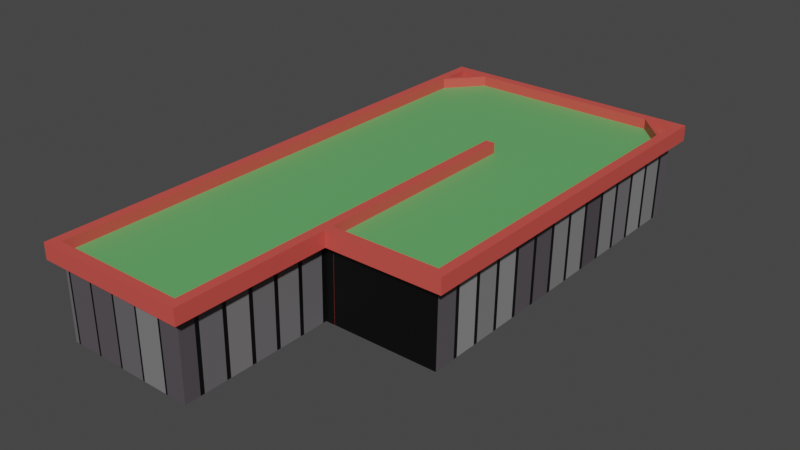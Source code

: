 # Source: Terrain_Level2.blend  (saved by Blender 2.91.10; exported with 4.5.12 LTS)
import bpy
from mathutils import Matrix  # noqa: F401  (used for matrix-valued properties, if any)

bpy.ops.wm.read_factory_settings(use_empty=True)
scene = bpy.context.scene
scene.name = 'Scene'

# ---- collections
col_collection = bpy.data.collections.new('Collection'); scene.collection.children.link(col_collection)

# ---- materials (node trees are filled in below, after node groups)
mat_material_003 = bpy.data.materials.new('Material.003')
mat_material_003.use_transparent_shadow = False
mat_material_004 = bpy.data.materials.new('Material.004')
mat_material_004.use_transparent_shadow = False
mat_material_001 = bpy.data.materials.new('Material.001')
mat_material_001.use_transparent_shadow = False

# ---- material node trees
mat_material_003.use_nodes = True; mat_material_003.node_tree.nodes.clear()
_N = mat_material_003.node_tree.nodes; _L = mat_material_003.node_tree.links
n0 = _N.new('ShaderNodeBsdfPrincipled'); n0.name = 'Principled BSDF'; n0.location = (10, 300)
n0.distribution = 'GGX'
n0.subsurface_method = 'BURLEY'
n0.inputs[0].default_value = (0.6738, 0.08475, 0.06846, 1.0)
n0.inputs[3].default_value = 1.45
n0.inputs[27].default_value = (0.0, 0.0, 0.0, 1.0)
n0.inputs[28].default_value = 1.0
n1 = _N.new('ShaderNodeOutputMaterial'); n1.name = 'Material Output'; n1.location = (300, 300)
_L.new(n0.outputs[0], n1.inputs[0])
n1.is_active_output = True
mat_material_004.use_nodes = True; mat_material_004.node_tree.nodes.clear()
_N = mat_material_004.node_tree.nodes; _L = mat_material_004.node_tree.links
n0 = _N.new('ShaderNodeBsdfPrincipled'); n0.name = 'Principled BSDF'; n0.location = (10, 300)
n0.distribution = 'GGX'
n0.subsurface_method = 'BURLEY'
n0.inputs[0].default_value = (0.1317, 0.4385, 0.1394, 1.0)
n0.inputs[3].default_value = 1.45
n0.inputs[27].default_value = (0.0, 0.0, 0.0, 1.0)
n0.inputs[28].default_value = 1.0
n1 = _N.new('ShaderNodeOutputMaterial'); n1.name = 'Material Output'; n1.location = (300, 300)
_L.new(n0.outputs[0], n1.inputs[0])
n1.is_active_output = True
mat_material_001.use_nodes = True; mat_material_001.node_tree.nodes.clear()
_N = mat_material_001.node_tree.nodes; _L = mat_material_001.node_tree.links
n0 = _N.new('ShaderNodeBsdfPrincipled'); n0.name = 'Principled BSDF'; n0.location = (10, 300)
n0.distribution = 'GGX'
n0.subsurface_method = 'BURLEY'
n0.inputs[3].default_value = 1.45
n0.inputs[27].default_value = (0.0, 0.0, 0.0, 1.0)
n0.inputs[28].default_value = 1.0
n1 = _N.new('ShaderNodeOutputMaterial'); n1.name = 'Material Output'; n1.location = (300, 300)
n2 = _N.new('ShaderNodeTexBrick'); n2.name = 'Brick Texture'; n2.location = (-190, 280)
n2.inputs[1].default_value = (0.07657, 0.06501, 0.07637, 1.0)
n2.inputs[2].default_value = (0.3108, 0.3108, 0.3108, 1.0)
_L.new(n0.outputs[0], n1.inputs[0])
_L.new(n2.outputs[0], n0.inputs[0])
n1.is_active_output = True

# ---- world
world_world = bpy.data.worlds.new('World'); scene.world = world_world
world_world.use_nodes = True; world_world.node_tree.nodes.clear()
_N = world_world.node_tree.nodes; _L = world_world.node_tree.links
n0 = _N.new('ShaderNodeOutputWorld'); n0.name = 'World Output'; n0.location = (300, 300)
n1 = _N.new('ShaderNodeBackground'); n1.name = 'Background'; n1.location = (10, 300)
n1.inputs[0].default_value = (0.05088, 0.05088, 0.05088, 1.0)
_L.new(n1.outputs[0], n0.inputs[0])
n0.is_active_output = True
world_world.color = (0.05088, 0.05088, 0.05088)
world_world.use_sun_shadow = False
world_world.sun_shadow_jitter_overblur = 0.0

# ---- meshes
me_plane_002 = bpy.data.meshes.new('Plane.002')
me_plane_002.from_pydata([(-1.0, -1.0, 0.0), (1.0, -1.0, 0.0), (-1.0, 1.0, 0.0), (1.0, 1.0, 0.0), (0.0, -1.0, 0.0), (1.0, 0.0, 0.0), (-1.0, 0.0, 0.0), (1.0, 0.5, 0.0), (-1.0, 0.5, 0.0), (-1.0, -0.5, 0.0), (1.0, -0.5, 0.0), (1.0, 0.75, 0.0), (-1.0, 0.75, 0.0), (-1.0, -0.75, 0.0), (1.0, -0.75, 0.0), (1.0, 0.875, 0.0), (-1.0, 0.875, 0.0), (-1.0, -0.875, 0.0), (1.0, -0.875, 0.0), (0.0, -0.875, 0.0), (-1.0, -0.875, 0.06812), (-1.0, -1.0, 0.06812), (1.0, -0.875, 0.06812), (1.0, -1.0, 0.06812), (0.0, -0.5, 0.06812), (0.0, 0.0, 0.06812), (0.0, 1.0, 0.06812), (-1.0, 1.0, 0.06812), (0.0, -1.0, 0.06812), (1.0, 0.5, 0.06812), (1.0, 0.0, 0.06812), (0.0, 0.875, 0.06812), (-1.0, 0.5, 0.06812), (-1.0, 0.0, 0.06812), (1.0, 1.0, 0.06812), (1.0, 0.75, 0.06812), (0.0, 0.5, 0.06812), (-1.0, 0.75, 0.06812), (-1.0, -0.5, 0.06812), (1.0, -0.5, 0.06812), (0.0, -0.75, 0.06812), (0.0, 0.75, 0.06812), (1.0, 0.875, 0.06812), (-1.0, 0.875, 0.06812), (-1.0, -0.75, 0.06812), (1.0, -0.75, 0.06812), (0.0, -0.875, 0.06812), (-0.5, -1.0, 0.0), (-0.5, -0.875, 0.0), (-0.5, 1.0, 0.06812), (-0.5, -1.0, 0.06812), (-0.5, 0.0, 0.06812), (-0.5, 0.5, 0.06812), (-0.5, -0.5, 0.06812), (-0.5, 0.75, 0.06812), (-0.5, -0.75, 0.06812), (-0.5, 0.875, 0.06812), (-0.5, -0.875, 0.06812), (-0.75, -0.875, 0.0), (-0.75, 1.0, 0.06812), (-0.75, 0.0, 0.06812), (-0.75, 0.5, 0.06812), (-0.75, -0.5, 0.06812), (-0.75, 0.75, 0.06812), (-0.75, -0.75, 0.06812), (-0.75, 0.875, 0.06812), (-0.75, -0.875, 0.06812), (-0.75, -1.0, 0.0), (-0.75, -1.0, 0.06812), (-0.875, 1.0, 0.0), (-0.875, 0.0, 0.0), (-0.875, 0.5, 0.0), (-0.875, -0.5, 0.0), (-0.875, 0.75, 0.0), (-0.875, -0.75, 0.0), (-0.875, 0.875, 0.0), (-0.875, -0.875, 0.0), (-0.875, 1.0, 0.06812), (-0.875, 0.0, 0.06812), (-0.875, 0.5, 0.06812), (-0.875, -0.5, 0.06812), (-0.875, 0.75, 0.06812), (-0.875, -0.75, 0.06812), (-0.875, 0.875, 0.06812), (-0.875, -0.875, 0.06812), (-0.875, -1.0, 0.0), (-0.875, -1.0, 0.06812), (0.5, -1.0, 0.0), (0.5, -0.875, 0.0), (0.5, -1.0, 0.06812), (0.5, 1.0, 0.06812), (0.5, 0.0, 0.06812), (0.5, 0.5, 0.06812), (0.5, -0.5, 0.06812), (0.5, 0.75, 0.06812), (0.5, -0.75, 0.06812), (0.5, 0.875, 0.06812), (0.5, -0.875, 0.06812), (0.75, 1.0, 0.06812), (0.75, -1.0, 0.0), (0.75, -0.875, 0.0), (0.75, -1.0, 0.06812), (0.75, 0.0, 0.06812), (0.75, 0.5, 0.06812), (0.75, -0.5, 0.06812), (0.75, 0.75, 0.06812), (0.75, -0.75, 0.06812), (0.75, 0.875, 0.06812), (0.75, -0.875, 0.06812), (0.875, 1.0, 0.0), (0.875, 1.0, 0.06812), (0.875, -1.0, 0.0), (0.875, 0.0, 0.0), (0.875, 0.5, 0.0), (0.875, -0.5, 0.0), (0.875, 0.75, 0.0), (0.875, -0.75, 0.0), (0.875, 0.875, 0.0), (0.875, -0.875, 0.0), (0.875, -1.0, 0.06812), (0.875, 0.0, 0.06812), (0.875, 0.5, 0.06812), (0.875, -0.5, 0.06812), (0.875, 0.75, 0.06812), (0.875, -0.75, 0.06812), (0.875, 0.875, 0.06812), (0.875, -0.875, 0.06812), (-1.0, -0.875, 0.2035), (-1.0, -1.0, 0.2035), (1.0, -0.875, 0.2035), (1.0, -1.0, 0.2035), (-0.875, 1.0, 0.2035), (-1.0, 1.0, 0.2035), (-0.5, -1.0, 0.2035), (0.0, -1.0, 0.2035), (1.0, 0.5, 0.2035), (1.0, 0.0, 0.2035), (-1.0, 0.5, 0.2035), (-1.0, 0.0, 0.2035), (0.5, -1.0, 0.2035), (0.875, 1.0, 0.2035), (1.0, 1.0, 0.2035), (-0.875, 0.0, 0.2035), (1.0, 0.75, 0.2035), (-1.0, 0.75, 0.2035), (-0.875, 0.5, 0.2035), (-1.0, -0.5, 0.2035), (1.0, -0.5, 0.2035), (-0.875, -0.5, 0.2035), (1.0, 0.875, 0.2035), (-1.0, 0.875, 0.2035), (-0.875, 0.75, 0.2035), (-1.0, -0.75, 0.2035), (1.0, -0.75, 0.2035), (-0.875, -0.75, 0.2035), (-0.875, 0.875, 0.2035), (0.0, -0.875, 0.2035), (0.5, -0.875, 0.2035), (-0.875, -0.875, 0.2035), (-0.75, -1.0, 0.2035), (-0.5, -0.875, 0.2035), (-0.75, -0.875, 0.2035), (-0.875, -1.0, 0.2035), (0.75, -1.0, 0.2035), (0.75, -0.875, 0.2035), (0.875, -1.0, 0.2035), (0.875, -0.875, 0.2035), (0.875, 0.0, 0.2035), (0.875, 0.5, 0.2035), (0.875, -0.5, 0.2035), (0.875, 0.75, 0.2035), (0.875, -0.75, 0.2035), (0.875, 0.875, 0.2035), (-0.875, 4.004, 0.0), (-1.0, 4.004, 0.0), (1.0, 4.004, 0.0), (-0.875, 4.004, 0.06812), (-1.0, 4.004, 0.06812), (0.875, 4.004, 0.06812), (1.0, 4.004, 0.06812), (1.0, 4.004, 0.2035), (0.0, 4.004, 0.06812), (-0.5, 4.004, 0.06812), (-0.75, 4.004, 0.06812), (0.5, 4.004, 0.06812), (0.75, 4.004, 0.06812), (-0.875, 4.004, 0.2035), (-1.0, 4.004, 0.2035), (0.875, 4.004, 0.2035), (-0.875, 5.998, 0.0), (-1.0, 5.998, 0.0), (0.875, 5.998, 0.0), (1.0, 5.998, 0.0), (-0.875, 5.998, 0.06812), (-1.0, 5.998, 0.06812), (0.875, 5.998, 0.06812), (1.0, 5.998, 0.06812), (0.0, 5.998, 0.0), (0.0, 5.998, 0.06812), (-0.5, 5.998, 0.0), (-0.5, 5.998, 0.06812), (-0.75, 5.998, 0.0), (-0.75, 5.998, 0.06812), (0.5, 5.998, 0.0), (0.5, 5.998, 0.06812), (0.75, 5.998, 0.0), (0.75, 5.998, 0.06812), (-0.875, 5.998, 0.2035), (-1.0, 5.998, 0.2035), (0.5, 5.872, 0.06812), (0.75, 5.872, 0.06812), (1.0, 5.872, 0.06812), (1.0, 5.872, 0.0), (-1.0, 5.872, 0.2035), (-0.875, 5.872, 0.2035), (0.75, 5.872, 0.0), (0.5, 5.872, 0.0), (-0.875, 5.872, 0.0), (-0.75, 5.872, 0.0), (-1.0, 5.872, 0.06812), (-1.0, 5.872, 0.0), (-0.75, 5.872, 0.06812), (-0.875, 5.872, 0.06812), (-0.5, 5.872, 0.0), (0.0, 5.872, 0.0), (0.875, 5.872, 0.0), (0.0, 5.872, 0.06812), (-0.5, 5.872, 0.06812), (0.875, 5.872, 0.06812), (0.75, 5.872, 0.06812), (0.75, 5.998, 0.06812), (0.875, 5.998, 0.06812), (1.0, 5.998, 0.06812), (0.0, 5.998, 0.06812), (-0.5, 5.998, 0.06812), (-0.75, 5.998, 0.06812), (-0.875, 5.998, 0.06812), (0.5, 5.998, 0.06812), (-0.75, 5.872, 0.06812), (0.0, 5.872, 0.06812), (0.875, 5.872, 0.06812), (0.5, 5.872, 0.06812), (1.0, 5.872, 0.06812), (-0.875, 5.872, 0.06812), (-0.5, 5.872, 0.06812), (0.75, 5.872, 0.203), (0.75, 5.998, 0.203), (0.875, 5.998, 0.203), (1.0, 5.998, 0.203), (0.0, 5.998, 0.203), (-0.5, 5.998, 0.203), (-0.75, 5.998, 0.203), (-0.875, 5.998, 0.203), (0.5, 5.998, 0.203), (-0.75, 5.872, 0.203), (0.0, 5.872, 0.203), (0.875, 5.872, 0.203), (0.5, 5.872, 0.203), (1.0, 5.872, 0.203), (-0.875, 5.872, 0.203), (-0.5, 5.872, 0.203), (2.395, 4.004, 0.06812), (2.395, 4.004, 0.0), (2.395, 5.872, 0.06812), (2.395, 5.872, 0.0), (2.395, 5.998, 0.0), (2.395, 5.998, 0.06812), (2.395, 5.998, 0.203), (2.395, 5.998, 0.06812), (2.395, 5.872, 0.06812), (2.395, 5.872, 0.203), (2.522, 4.004, 0.06812), (2.522, 4.004, 0.0), (2.522, 5.872, 0.06812), (2.522, 5.872, 0.0), (2.522, 5.998, 0.0), (2.522, 5.998, 0.06812), (2.522, 5.998, 0.203), (2.522, 5.998, 0.06812), (2.522, 5.872, 0.06812), (2.522, 5.872, 0.203), (2.395, 4.003, 0.06812), (2.395, 4.003, 0.203), (2.522, 4.003, 0.06812), (2.522, 4.003, 0.203), (1.0, 1.001, 0.06812), (1.0, 1.001, 0.0), (2.395, 1.001, 0.0), (2.395, 1.001, 0.06812), (2.522, 1.001, 0.06812), (2.522, 1.001, 0.0), (2.395, 1.001, 0.06812), (2.395, 1.001, 0.203), (2.522, 1.001, 0.06812), (2.522, 1.001, 0.203), (1.0, 1.124, 0.0), (1.0, 1.124, 0.06812), (2.522, 1.124, 0.06812), (2.522, 1.124, 0.0), (2.395, 1.124, 0.06812), (2.395, 1.124, 0.0), (2.395, 1.001, 0.2024), (1.0, 1.001, 0.2024), (2.395, 1.124, 0.2024), (1.0, 1.124, 0.2024), (2.395, 1.001, 0.2028), (1.0, 1.001, 0.2028), (2.395, 1.124, 0.2028), (1.0, 1.124, 0.2028), (-0.905, 5.388, 0.06854), (-0.905, 5.388, 0.2021), (-0.9552, 5.431, 0.06854), (-0.9552, 5.431, 0.2021), (-0.4754, 5.894, 0.06854), (-0.4754, 5.894, 0.2021), (-0.5257, 5.937, 0.06854), (-0.5257, 5.937, 0.2021), (2.002, 5.894, 0.2033), (2.002, 5.894, 0.04408), (2.046, 5.936, 0.2033), (2.046, 5.936, 0.04408), (2.406, 5.47, 0.2033), (2.406, 5.47, 0.04408), (2.45, 5.512, 0.2033), (2.45, 5.512, 0.04408), (0.75, 1.122, 0.06812), (-1.0, 1.122, 0.2035), (-0.875, 1.122, 0.2035), (0.875, 1.122, 0.06812), (0.875, 1.122, 0.2035), (-0.875, 1.122, 0.0), (-1.0, 1.122, 0.0), (0.875, 1.122, 0.0), (1.0, 1.122, 0.0), (1.0, 1.122, 0.06812), (0.5, 1.122, 0.06812), (-0.875, 1.122, 0.06812), (1.0, 1.122, 0.2035), (-0.75, 1.122, 0.06812), (-1.0, 1.122, 0.06812), (-0.5, 1.122, 0.06812), (0.0, 1.122, 0.06812), (-0.01577, -0.5, -1.01), (-0.01577, 0.0, -1.01), (-0.01577, 0.875, -1.01), (-0.01577, 1.0, -1.01), (0.4842, 0.0, -1.01), (-0.01577, 0.5, -1.01), (0.4842, 0.5, -1.01), (-0.01577, -0.75, -1.01), (0.4842, -0.5, -1.01), (-0.01577, 0.75, -1.01), (0.4842, 0.75, -1.01), (-0.01577, -0.875, -1.01), (0.4842, -0.75, -1.01), (0.4842, 0.875, -1.01), (0.4842, -0.875, -1.01), (-0.5158, 1.0, -1.01), (-0.5158, 0.0, -1.01), (-0.5158, 0.5, -1.01), (-0.5158, -0.5, -1.01), (-0.5158, 0.75, -1.01), (-0.5158, -0.75, -1.01), (-0.5158, 0.875, -1.01), (-0.5158, -0.875, -1.01), (-0.7658, 1.0, -1.01), (-0.7658, 0.0, -1.01), (-0.7658, 0.5, -1.01), (-0.7658, -0.5, -1.01), (-0.7658, 0.75, -1.01), (-0.7658, -0.75, -1.01), (-0.7658, 0.875, -1.01), (-0.7658, -0.875, -1.01), (-0.8908, 1.0, -1.01), (-0.8908, 0.0, -1.01), (-0.8908, 0.5, -1.01), (-0.8908, -0.5, -1.01), (-0.8908, 0.75, -1.01), (-0.8908, -0.75, -1.01), (-0.8908, 0.875, -1.01), (-0.8908, -0.875, -1.01), (-0.8908, 1.122, -1.01), (0.4842, 1.0, -1.01), (0.7342, 0.0, -1.01), (0.7342, 0.5, -1.01), (0.7342, -0.5, -1.01), (0.7342, 0.75, -1.01), (0.7342, -0.75, -1.01), (0.7342, 0.875, -1.01), (0.7342, -0.875, -1.01), (0.7342, 1.0, -1.01), (0.8592, 0.0, -1.01), (0.8592, 0.5, -1.01), (0.8592, -0.5, -1.01), (0.8592, 0.75, -1.01), (0.8592, -0.75, -1.01), (0.8592, 0.875, -1.01), (0.8592, -0.875, -1.01), (0.8592, 1.122, -1.01), (0.8592, 1.0, -1.01), (0.7342, 1.122, -1.01), (0.7342, 4.004, -1.01), (0.8592, 4.004, -1.01), (0.9842, 4.004, -1.01), (0.9842, 4.004, -0.9414), (-0.01577, 4.004, -1.01), (-0.5158, 4.004, -1.01), (-0.7658, 4.004, -1.01), (-0.8908, 4.004, -1.01), (0.4842, 4.004, -1.01), (0.7342, 5.872, -1.01), (0.4842, 1.122, -1.01), (0.9842, 1.122, -1.01), (-0.7658, 1.122, -1.01), (-0.01577, 1.122, -1.01), (-0.5158, 1.122, -1.01), (-0.7658, 5.872, -1.01), (-0.01577, 5.872, -1.01), (0.8592, 5.872, -1.01), (0.9842, 5.872, -1.01), (0.4842, 5.872, -1.01), (-0.8908, 5.872, -1.01), (-0.5158, 5.872, -1.01), (2.379, 4.004, -1.01), (2.379, 5.872, -1.01), (0.9842, 1.124, -0.9414), (2.379, 1.124, -1.01), (0.9842, 1.124, -1.01)], [], [(87, 4, 19, 88), (47, 48, 19, 4), (96, 90, 26, 31), (56, 31, 26, 49), (53, 24, 25, 51), (93, 91, 25, 24), (51, 25, 36, 52), (91, 92, 36, 25), (95, 93, 24, 40), (55, 40, 24, 53), (52, 36, 41, 54), (92, 94, 41, 36), (57, 46, 40, 55), (97, 95, 40, 46), (54, 41, 31, 56), (94, 96, 31, 41), (123, 121, 168, 170), (337, 334, 179, 180), (5, 7, 29, 30), (14, 10, 39, 45), (12, 8, 32, 37), (8, 6, 33, 32), (13, 17, 20, 44), (17, 0, 21, 20), (111, 1, 23, 119), (11, 15, 42, 35), (18, 14, 45, 22), (1, 18, 22, 23), (327, 336, 176, 186), (16, 12, 37, 43), (6, 9, 38, 33), (335, 325, 185, 184), (10, 5, 30, 39), (15, 3, 34, 42), (47, 4, 28, 50), (2, 16, 43, 27), (7, 11, 35, 29), (9, 13, 44, 38), (67, 47, 50, 68), (334, 333, 175, 179), (79, 81, 151, 145), (63, 54, 56, 65), (66, 57, 55, 64), (61, 52, 54, 63), (64, 55, 53, 62), (60, 51, 52, 61), (62, 53, 51, 60), (65, 56, 49, 59), (67, 58, 48, 47), (262, 300, 426, 423), (69, 330, 381, 373), (109, 117, 396, 399), (85, 76, 58, 67), (83, 65, 59, 77), (80, 62, 60, 78), (78, 60, 61, 79), (82, 64, 62, 80), (79, 61, 63, 81), (84, 66, 64, 82), (81, 63, 65, 83), (126, 108, 164, 166), (85, 67, 68, 86), (75, 69, 373, 379), (0, 85, 86, 21), (124, 126, 166, 171), (28, 89, 139, 134), (86, 68, 159, 162), (84, 82, 154, 158), (125, 123, 170, 172), (27, 43, 150, 132), (32, 33, 138, 137), (81, 83, 155, 151), (0, 17, 76, 85), (12, 16, 75, 73), (17, 13, 74, 76), (8, 12, 73, 71), (13, 9, 72, 74), (6, 8, 71, 70), (9, 6, 70, 72), (16, 2, 69, 75), (325, 328, 178, 185), (326, 327, 186, 187), (4, 87, 89, 28), (42, 34, 141, 149), (105, 107, 96, 94), (108, 106, 95, 97), (103, 105, 94, 92), (106, 104, 93, 95), (102, 103, 92, 91), (104, 102, 91, 93), (107, 98, 90, 96), (99, 87, 88, 100), (295, 296, 425, 427), (112, 114, 393, 391), (218, 223, 422, 416), (58, 76, 380, 372), (217, 218, 416, 421), (173, 217, 421, 408), (72, 70, 374, 376), (113, 112, 391, 392), (70, 71, 375, 374), (114, 116, 395, 393), (74, 72, 376, 378), (333, 332, 398, 412), (115, 113, 392, 394), (100, 88, 356, 389), (111, 99, 100, 118), (125, 110, 98, 107), (122, 120, 102, 104), (120, 121, 103, 102), (124, 122, 104, 106), (121, 123, 105, 103), (126, 124, 106, 108), (123, 125, 107, 105), (57, 66, 161, 160), (328, 329, 188, 178), (87, 99, 101, 89), (330, 331, 174, 173), (30, 29, 135, 136), (68, 50, 133, 159), (89, 101, 163, 139), (39, 30, 136, 147), (50, 28, 134, 133), (33, 38, 146, 138), (21, 86, 162, 128), (71, 73, 377, 375), (1, 111, 118, 18), (11, 115, 117, 15), (18, 118, 116, 14), (7, 113, 115, 11), (14, 116, 114, 10), (5, 112, 113, 7), (10, 114, 112, 5), (15, 117, 109, 3), (99, 111, 119, 101), (139, 157, 156, 134), (133, 134, 156, 160), (159, 133, 160, 161), (162, 159, 161, 158), (128, 162, 158, 127), (144, 151, 155, 150), (127, 158, 154, 152), (137, 145, 151, 144), (152, 154, 148, 146), (138, 142, 145, 137), (146, 148, 142, 138), (150, 155, 131, 132), (163, 164, 157, 139), (165, 166, 164, 163), (130, 129, 166, 165), (143, 149, 172, 170), (129, 153, 171, 166), (135, 143, 170, 168), (153, 147, 169, 171), (136, 135, 168, 167), (147, 136, 167, 169), (149, 141, 140, 172), (82, 80, 148, 154), (35, 42, 149, 143), (44, 20, 127, 152), (122, 124, 171, 169), (78, 79, 145, 142), (43, 37, 144, 150), (119, 23, 130, 165), (22, 45, 153, 129), (121, 120, 167, 168), (80, 78, 142, 148), (46, 57, 160, 156), (29, 35, 143, 135), (120, 122, 169, 167), (83, 77, 131, 155), (108, 97, 157, 164), (97, 46, 156, 157), (110, 125, 172, 140), (20, 21, 128, 127), (38, 44, 152, 146), (37, 32, 137, 144), (23, 22, 129, 130), (45, 39, 147, 153), (101, 119, 165, 163), (66, 84, 158, 161), (179, 178, 188, 180), (224, 223, 199, 197), (227, 226, 239, 244), (217, 220, 190, 189), (220, 219, 194, 190), (218, 217, 189, 201), (193, 222, 243, 236), (212, 192, 265, 264), (213, 214, 207, 208), (215, 216, 203, 205), (300, 295, 427, 426), (19, 48, 364, 353), (336, 338, 183, 176), (331, 339, 177, 174), (116, 118, 397, 395), (339, 326, 187, 177), (338, 340, 182, 183), (341, 335, 184, 181), (216, 215, 410, 420), (329, 337, 180, 188), (76, 74, 378, 380), (340, 341, 181, 182), (203, 197, 198, 204), (189, 190, 194, 193), (197, 199, 200, 198), (199, 201, 202, 200), (201, 189, 193, 202), (205, 203, 204, 206), (191, 205, 206, 195), (192, 191, 195, 196), (193, 194, 208, 207), (225, 215, 205, 191), (212, 225, 191, 192), (195, 206, 230, 231), (198, 200, 234, 233), (216, 224, 197, 203), (214, 222, 193, 207), (210, 228, 240, 229), (209, 210, 229, 241), (223, 218, 201, 199), (202, 193, 236, 235), (219, 213, 208, 194), (177, 187, 213, 219), (183, 182, 227, 221), (117, 115, 394, 396), (181, 184, 209, 226), (178, 179, 211, 228), (186, 176, 222, 214), (215, 225, 418, 410), (185, 178, 228, 210), (182, 181, 226, 227), (73, 75, 379, 377), (179, 175, 403, 404), (225, 212, 419, 418), (187, 186, 214, 213), (232, 248, 267, 268), (184, 185, 210, 209), (118, 100, 389, 397), (174, 177, 219, 220), (173, 174, 220, 217), (176, 183, 221, 222), (296, 179, 404, 425), (234, 235, 251, 250), (240, 242, 258, 256), (233, 234, 250, 249), (239, 241, 257, 255), (232, 231, 247, 248), (238, 244, 260, 254), (231, 230, 246, 247), (221, 227, 244, 238), (204, 198, 233, 237), (196, 195, 231, 232), (200, 202, 235, 234), (226, 209, 241, 239), (222, 221, 238, 243), (228, 211, 242, 240), (211, 196, 232, 242), (206, 204, 237, 230), (259, 254, 251, 252), (257, 245, 246, 253), (260, 255, 249, 250), (245, 256, 247, 246), (256, 258, 248, 247), (255, 257, 253, 249), (254, 260, 250, 251), (229, 240, 256, 245), (235, 236, 252, 251), (244, 239, 255, 260), (282, 281, 291, 292), (237, 233, 249, 253), (241, 229, 245, 257), (236, 243, 259, 252), (230, 237, 253, 246), (243, 238, 254, 259), (267, 270, 280, 277), (264, 265, 275, 274), (262, 264, 274, 272), (211, 179, 261, 263), (242, 232, 268, 269), (258, 242, 269, 270), (196, 211, 263, 266), (248, 258, 270, 267), (192, 196, 266, 265), (264, 262, 423, 424), (273, 274, 275, 276), (271, 272, 274, 273), (279, 278, 277, 280), (265, 266, 276, 275), (279, 280, 284, 283), (281, 283, 293, 291), (268, 267, 277, 278), (266, 263, 273, 276), (263, 261, 271, 273), (269, 268, 278, 279), (296, 295, 286, 285), (280, 270, 282, 284), (269, 279, 283, 281), (270, 269, 281, 282), (285, 286, 287, 288), (288, 287, 290, 289), (292, 291, 293, 294), (298, 297, 289, 290), (297, 299, 288, 289), (283, 284, 294, 293), (300, 298, 290, 287), (295, 300, 287, 286), (299, 296, 304, 303), (284, 282, 292, 294), (261, 179, 296, 299), (175, 333, 412, 403), (262, 272, 298, 300), (271, 261, 299, 297), (272, 271, 297, 298), (330, 173, 408, 381), (303, 304, 308, 307), (285, 288, 301, 302), (296, 285, 302, 304), (288, 299, 303, 301), (307, 308, 306, 305), (301, 303, 307, 305), (304, 302, 306, 308), (302, 301, 305, 306), (309, 310, 312, 311), (311, 312, 316, 315), (315, 316, 314, 313), (313, 314, 310, 309), (311, 315, 313, 309), (316, 312, 310, 314), (317, 319, 320, 318), (319, 323, 324, 320), (323, 321, 322, 324), (321, 317, 318, 322), (319, 317, 321, 323), (324, 322, 318, 320), (49, 26, 341, 340), (3, 109, 332, 333), (140, 141, 337, 329), (332, 109, 399, 398), (26, 90, 335, 341), (59, 49, 340, 338), (27, 132, 326, 339), (88, 19, 353, 356), (2, 27, 339, 331), (77, 59, 338, 336), (48, 58, 372, 364), (224, 216, 420, 417), (223, 224, 417, 422), (69, 2, 331, 330), (110, 140, 329, 328), (132, 131, 327, 326), (98, 110, 328, 325), (212, 264, 424, 419), (34, 3, 333, 334), (90, 98, 325, 335), (131, 77, 336, 327), (141, 34, 334, 337), (355, 344, 345, 382), (363, 357, 345, 344), (360, 358, 343, 342), (350, 342, 343, 346), (358, 359, 347, 343), (346, 343, 347, 348), (354, 349, 342, 350), (362, 360, 342, 349), (359, 361, 351, 347), (348, 347, 351, 352), (364, 362, 349, 353), (356, 353, 349, 354), (361, 363, 344, 351), (352, 351, 344, 355), (369, 371, 363, 361), (372, 370, 362, 364), (367, 369, 361, 359), (370, 368, 360, 362), (366, 367, 359, 358), (368, 366, 358, 360), (371, 365, 357, 363), (379, 373, 365, 371), (376, 374, 366, 368), (374, 375, 367, 366), (378, 376, 368, 370), (375, 377, 369, 367), (380, 378, 370, 372), (377, 379, 371, 369), (400, 411, 409, 401), (386, 352, 355, 388), (389, 356, 354, 387), (384, 348, 352, 386), (387, 354, 350, 385), (383, 346, 348, 384), (385, 350, 346, 383), (388, 355, 382, 390), (396, 388, 390, 399), (393, 385, 383, 391), (391, 383, 384, 392), (395, 387, 385, 393), (392, 384, 386, 394), (397, 389, 387, 395), (394, 386, 388, 396), (398, 400, 401, 402), (413, 381, 408, 407), (411, 414, 405, 409), (415, 413, 407, 406), (414, 415, 406, 405), (412, 398, 402, 403), (406, 407, 416, 422), (409, 405, 417, 420), (403, 402, 418, 419), (402, 401, 410, 418), (401, 409, 420, 410), (407, 408, 421, 416), (405, 406, 422, 417), (403, 419, 424, 423), (403, 423, 426, 427), (404, 403, 427, 425), (345, 357, 415, 414), (357, 365, 413, 415), (382, 345, 414, 411), (365, 373, 381, 413), (399, 390, 400, 398), (390, 382, 411, 400)])
me_plane_002.polygons.foreach_set('material_index', [0, 0, 1, 1, 1, 1, 1, 1, 1, 1, 1, 1, 1, 1, 1, 1, 0, 0, 0, 0, 0, 0, 0, 0, 0, 0, 0, 0, 0, 0, 0, 1, 0, 0, 0, 0, 0, 0, 0, 0, 0, 1, 1, 1, 1, 1, 1, 1, 0, 2, 2, 2, 0, 1, 1, 1, 1, 1, 1, 1, 0, 0, 2, 0, 0, 0, 0, 0, 0, 0, 0, 0, 0, 0, 0, 0, 0, 0, 0, 0, 1, 0, 0, 0, 1, 1, 1, 1, 1, 1, 1, 0, 0, 2, 2, 2, 2, 2, 2, 2, 2, 2, 2, 2, 2, 2, 0, 1, 1, 1, 1, 1, 1, 1, 0, 0, 0, 0, 0, 0, 0, 0, 0, 0, 0, 2, 0, 0, 0, 0, 0, 0, 0, 0, 0, 0, 0, 0, 0, 0, 0, 0, 0, 0, 0, 0, 0, 0, 0, 0, 0, 0, 0, 0, 0, 0, 0, 0, 0, 0, 0, 0, 0, 0, 0, 0, 0, 0, 0, 0, 0, 0, 0, 0, 0, 0, 0, 0, 0, 0, 0, 0, 0, 1, 0, 0, 0, 0, 0, 0, 0, 2, 2, 1, 0, 2, 0, 1, 1, 2, 0, 2, 1, 0, 0, 0, 0, 0, 1, 0, 0, 0, 0, 0, 1, 1, 0, 0, 1, 1, 0, 1, 0, 0, 1, 2, 1, 1, 0, 2, 1, 1, 2, 0, 2, 0, 0, 1, 2, 0, 0, 1, 1, 0, 0, 0, 0, 0, 0, 0, 1, 1, 0, 1, 1, 1, 0, 0, 1, 0, 0, 0, 0, 0, 0, 0, 0, 0, 0, 0, 0, 0, 0, 1, 0, 0, 0, 0, 1, 0, 0, 0, 0, 0, 2, 0, 0, 0, 0, 0, 0, 0, 0, 0, 0, 0, 0, 0, 0, 0, 0, 0, 0, 0, 0, 0, 0, 0, 0, 1, 0, 0, 0, 0, 2, 0, 0, 0, 0, 0, 0, 0, 0, 0, 0, 0, 0, 0, 0, 0, 0, 0, 0, 0, 0, 1, 0, 0, 2, 1, 1, 0, 2, 0, 1, 2, 2, 2, 0, 0, 0, 1, 2, 0, 1, 0, 0, 2, 2, 2, 2, 2, 2, 2, 2, 2, 2, 2, 2, 2, 2, 2, 2, 2, 2, 2, 2, 2, 2, 2, 2, 2, 2, 2, 2, 2, 2, 2, 2, 2, 2, 2, 2, 2, 2, 2, 2, 2, 2, 2, 2, 2, 2, 2, 2, 2, 2, 2, 2, 2, 2, 2, 2, 2, 2, 0, 2, 2, 2, 2, 2, 2])
_uv = me_plane_002.uv_layers.new(name='UVMap')
_uv.uv.foreach_set('vector', [0.25, 0.0, 0.5, 0.0, 0.5, 0.0625, 0.25, 0.0625, 0.25, 0.0, 0.25, 0.0625, 0.5, 0.0625, 0.5, 0.0, 0.25, 0.9375, 0.25, 1.0, 0.5, 1.0, 0.5, 0.9375, 0.25, 0.9375, 0.5, 0.9375, 0.5, 1.0, 0.25, 1.0, 0.25, 0.25, 0.5, 0.25, 0.5, 0.5, 0.25, 0.5, 0.25, 0.25, 0.25, 0.5, 0.5, 0.5, 0.5, 0.25, 0.25, 0.5, 0.5, 0.5, 0.5, 0.75, 0.25, 0.75, 0.25, 0.5, 0.25, 0.75, 0.5, 0.75, 0.5, 0.5, 0.25, 0.125, 0.25, 0.25, 0.5, 0.25, 0.5, 0.125, 0.25, 0.125, 0.5, 0.125, 0.5, 0.25, 0.25, 0.25, 0.25, 0.75, 0.5, 0.75, 0.5, 0.875, 0.25, 0.875, 0.25, 0.75, 0.25, 0.875, 0.5, 0.875, 0.5, 0.75, 0.25, 0.0625, 0.5, 0.0625, 0.5, 0.125, 0.25, 0.125, 0.25, 0.0625, 0.25, 0.125, 0.5, 0.125, 0.5, 0.0625, 0.25, 0.875, 0.5, 0.875, 0.5, 0.9375, 0.25, 0.9375, 0.25, 0.875, 0.25, 0.9375, 0.5, 0.9375, 0.5, 0.875, 0.0625, 0.875, 0.0625, 0.75, 0.0625, 0.75, 0.0625, 0.875, 0.0, 1.0, 0.0, 1.0, 0.0, 1.0, 0.0, 1.0, 0.0, 0.5, 0.0, 0.75, 0.0, 0.75, 0.0, 0.5, 0.0, 0.125, 0.0, 0.25, 0.0, 0.25, 0.0, 0.125, 0.0, 0.875, 0.0, 0.75, 0.0, 0.75, 0.0, 0.875, 0.0, 0.75, 0.0, 0.5, 0.0, 0.5, 0.0, 0.75, 0.0, 0.125, 0.0, 0.0625, 0.0, 0.0625, 0.0, 0.125, 0.0, 0.0625, 0.0, 0.0, 0.0, 0.0, 0.0, 0.0625, 0.0625, 0.0, 0.0, 0.0, 0.0, 0.0, 0.0625, 0.0, 0.0, 0.875, 0.0, 0.9375, 0.0, 0.9375, 0.0, 0.875, 0.0, 0.0625, 0.0, 0.125, 0.0, 0.125, 0.0, 0.0625, 0.0, 0.0, 0.0, 0.0625, 0.0, 0.0625, 0.0, 0.0, 0.0625, 1.0, 0.0625, 1.0, 0.0625, 1.0, 0.0625, 1.0, 0.0, 0.9375, 0.0, 0.875, 0.0, 0.875, 0.0, 0.9375, 0.0, 0.5, 0.0, 0.25, 0.0, 0.25, 0.0, 0.5, 0.25, 1.0, 0.125, 1.0, 0.125, 1.0, 0.25, 1.0, 0.0, 0.25, 0.0, 0.5, 0.0, 0.5, 0.0, 0.25, 0.0, 0.9375, 0.0, 1.0, 0.0, 1.0, 0.0, 0.9375, 0.25, 0.0, 0.5, 0.0, 0.5, 0.0, 0.25, 0.0, 0.0, 1.0, 0.0, 0.9375, 0.0, 0.9375, 0.0, 1.0, 0.0, 0.75, 0.0, 0.875, 0.0, 0.875, 0.0, 0.75, 0.0, 0.25, 0.0, 0.125, 0.0, 0.125, 0.0, 0.25, 0.125, 0.0, 0.25, 0.0, 0.25, 0.0, 0.125, 0.0, 0.0, 1.0, 0.0, 1.0, 0.0, 1.0, 0.0, 1.0, 0.0625, 0.75, 0.0625, 0.875, 0.0625, 0.875, 0.0625, 0.75, 0.125, 0.875, 0.25, 0.875, 0.25, 0.9375, 0.125, 0.9375, 0.125, 0.0625, 0.25, 0.0625, 0.25, 0.125, 0.125, 0.125, 0.125, 0.75, 0.25, 0.75, 0.25, 0.875, 0.125, 0.875, 0.125, 0.125, 0.25, 0.125, 0.25, 0.25, 0.125, 0.25, 0.125, 0.5, 0.25, 0.5, 0.25, 0.75, 0.125, 0.75, 0.125, 0.25, 0.25, 0.25, 0.25, 0.5, 0.125, 0.5, 0.125, 0.9375, 0.25, 0.9375, 0.25, 1.0, 0.125, 1.0, 0.125, 0.0, 0.125, 0.0625, 0.25, 0.0625, 0.25, 0.0, 0.0, 1.0, 0.0, 1.0, 0.0, 1.0, 0.0, 1.0, 0.0625, 1.0, 0.0625, 1.0, 0.0625, 1.0, 0.0625, 1.0, 0.0625, 1.0, 0.0625, 0.9375, 0.0625, 0.9375, 0.0625, 1.0, 0.0625, 0.0, 0.0625, 0.0625, 0.125, 0.0625, 0.125, 0.0, 0.0625, 0.9375, 0.125, 0.9375, 0.125, 1.0, 0.0625, 1.0, 0.0625, 0.25, 0.125, 0.25, 0.125, 0.5, 0.0625, 0.5, 0.0625, 0.5, 0.125, 0.5, 0.125, 0.75, 0.0625, 0.75, 0.0625, 0.125, 0.125, 0.125, 0.125, 0.25, 0.0625, 0.25, 0.0625, 0.75, 0.125, 0.75, 0.125, 0.875, 0.0625, 0.875, 0.0625, 0.0625, 0.125, 0.0625, 0.125, 0.125, 0.0625, 0.125, 0.0625, 0.875, 0.125, 0.875, 0.125, 0.9375, 0.0625, 0.9375, 0.0625, 0.0625, 0.125, 0.0625, 0.125, 0.0625, 0.0625, 0.0625, 0.0625, 0.0, 0.125, 0.0, 0.125, 0.0, 0.0625, 0.0, 0.0625, 0.9375, 0.0625, 1.0, 0.0625, 1.0, 0.0625, 0.9375, 0.0, 0.0, 0.0625, 0.0, 0.0625, 0.0, 0.0, 0.0, 0.0625, 0.125, 0.0625, 0.0625, 0.0625, 0.0625, 0.0625, 0.125, 0.5, 0.0, 0.25, 0.0, 0.25, 0.0, 0.5, 0.0, 0.0625, 0.0, 0.125, 0.0, 0.125, 0.0, 0.0625, 0.0, 0.0625, 0.0625, 0.0625, 0.125, 0.0625, 0.125, 0.0625, 0.0625, 0.0625, 0.9375, 0.0625, 0.875, 0.0625, 0.875, 0.0625, 0.9375, 0.0, 1.0, 0.0, 0.9375, 0.0, 0.9375, 0.0, 1.0, 0.0, 0.75, 0.0, 0.5, 0.0, 0.5, 0.0, 0.75, 0.0625, 0.875, 0.0625, 0.9375, 0.0625, 0.9375, 0.0625, 0.875, 0.0, 0.0, 0.0, 0.0625, 0.0625, 0.0625, 0.0625, 0.0, 0.0, 0.875, 0.0, 0.9375, 0.0625, 0.9375, 0.0625, 0.875, 0.0, 0.0625, 0.0, 0.125, 0.0625, 0.125, 0.0625, 0.0625, 0.0, 0.75, 0.0, 0.875, 0.0625, 0.875, 0.0625, 0.75, 0.0, 0.125, 0.0, 0.25, 0.0625, 0.25, 0.0625, 0.125, 0.0, 0.5, 0.0, 0.75, 0.0625, 0.75, 0.0625, 0.5, 0.0, 0.25, 0.0, 0.5, 0.0625, 0.5, 0.0625, 0.25, 0.0, 0.9375, 0.0, 1.0, 0.0625, 1.0, 0.0625, 0.9375, 0.125, 1.0, 0.0625, 1.0, 0.0625, 1.0, 0.125, 1.0, 0.0, 1.0, 0.0625, 1.0, 0.0625, 1.0, 0.0, 1.0, 0.5, 0.0, 0.25, 0.0, 0.25, 0.0, 0.5, 0.0, 0.0, 0.9375, 0.0, 1.0, 0.0, 1.0, 0.0, 0.9375, 0.125, 0.875, 0.125, 0.9375, 0.25, 0.9375, 0.25, 0.875, 0.125, 0.0625, 0.125, 0.125, 0.25, 0.125, 0.25, 0.0625, 0.125, 0.75, 0.125, 0.875, 0.25, 0.875, 0.25, 0.75, 0.125, 0.125, 0.125, 0.25, 0.25, 0.25, 0.25, 0.125, 0.125, 0.5, 0.125, 0.75, 0.25, 0.75, 0.25, 0.5, 0.125, 0.25, 0.125, 0.5, 0.25, 0.5, 0.25, 0.25, 0.125, 0.9375, 0.125, 1.0, 0.25, 1.0, 0.25, 0.9375, 0.125, 0.0, 0.25, 0.0, 0.25, 0.0625, 0.125, 0.0625, 0.0, 1.0, 0.0, 1.0, 0.0, 1.0, 0.0, 1.0, 0.0625, 0.5, 0.0625, 0.25, 0.0625, 0.25, 0.0625, 0.5, 0.125, 1.0, 0.25, 1.0, 0.25, 1.0, 0.125, 1.0, 0.125, 0.0625, 0.0625, 0.0625, 0.0625, 0.0625, 0.125, 0.0625, 0.0625, 1.0, 0.125, 1.0, 0.125, 1.0, 0.0625, 1.0, 0.0625, 1.0, 0.0625, 1.0, 0.0625, 1.0, 0.0625, 1.0, 0.0625, 0.25, 0.0625, 0.5, 0.0625, 0.5, 0.0625, 0.25, 0.0625, 0.75, 0.0625, 0.5, 0.0625, 0.5, 0.0625, 0.75, 0.0625, 0.5, 0.0625, 0.75, 0.0625, 0.75, 0.0625, 0.5, 0.0625, 0.25, 0.0625, 0.125, 0.0625, 0.125, 0.0625, 0.25, 0.0625, 0.125, 0.0625, 0.25, 0.0625, 0.25, 0.0625, 0.125, 0.0, 1.0, 0.0625, 1.0, 0.0625, 1.0, 0.0, 1.0, 0.0625, 0.875, 0.0625, 0.75, 0.0625, 0.75, 0.0625, 0.875, 0.125, 0.0625, 0.25, 0.0625, 0.25, 0.0625, 0.125, 0.0625, 0.0625, 0.0, 0.125, 0.0, 0.125, 0.0625, 0.0625, 0.0625, 0.0625, 0.9375, 0.0625, 1.0, 0.125, 1.0, 0.125, 0.9375, 0.0625, 0.25, 0.0625, 0.5, 0.125, 0.5, 0.125, 0.25, 0.0625, 0.5, 0.0625, 0.75, 0.125, 0.75, 0.125, 0.5, 0.0625, 0.125, 0.0625, 0.25, 0.125, 0.25, 0.125, 0.125, 0.0625, 0.75, 0.0625, 0.875, 0.125, 0.875, 0.125, 0.75, 0.0625, 0.0625, 0.0625, 0.125, 0.125, 0.125, 0.125, 0.0625, 0.0625, 0.875, 0.0625, 0.9375, 0.125, 0.9375, 0.125, 0.875, 0.25, 0.0625, 0.125, 0.0625, 0.125, 0.0625, 0.25, 0.0625, 0.0625, 1.0, 0.0625, 1.0, 0.0625, 1.0, 0.0625, 1.0, 0.25, 0.0, 0.125, 0.0, 0.125, 0.0, 0.25, 0.0, 0.0625, 1.0, 0.0, 1.0, 0.0, 1.0, 0.0625, 1.0, 0.0, 0.5, 0.0, 0.75, 0.0, 0.75, 0.0, 0.5, 0.125, 0.0, 0.25, 0.0, 0.25, 0.0, 0.125, 0.0, 0.25, 0.0, 0.125, 0.0, 0.125, 0.0, 0.25, 0.0, 0.0, 0.25, 0.0, 0.5, 0.0, 0.5, 0.0, 0.25, 0.25, 0.0, 0.5, 0.0, 0.5, 0.0, 0.25, 0.0, 0.0, 0.5, 0.0, 0.25, 0.0, 0.25, 0.0, 0.5, 0.0, 0.0, 0.0625, 0.0, 0.0625, 0.0, 0.0, 0.0, 0.0625, 0.75, 0.0625, 0.875, 0.0625, 0.875, 0.0625, 0.75, 0.0, 0.0, 0.0625, 0.0, 0.0625, 0.0625, 0.0, 0.0625, 0.0, 0.875, 0.0625, 0.875, 0.0625, 0.9375, 0.0, 0.9375, 0.0, 0.0625, 0.0625, 0.0625, 0.0625, 0.125, 0.0, 0.125, 0.0, 0.75, 0.0625, 0.75, 0.0625, 0.875, 0.0, 0.875, 0.0, 0.125, 0.0625, 0.125, 0.0625, 0.25, 0.0, 0.25, 0.0, 0.5, 0.0625, 0.5, 0.0625, 0.75, 0.0, 0.75, 0.0, 0.25, 0.0625, 0.25, 0.0625, 0.5, 0.0, 0.5, 0.0, 0.9375, 0.0625, 0.9375, 0.0625, 1.0, 0.0, 1.0, 0.125, 0.0, 0.0625, 0.0, 0.0625, 0.0, 0.125, 0.0, 0.25, 0.0, 0.25, 0.0625, 0.5, 0.0625, 0.5, 0.0, 0.25, 0.0, 0.5, 0.0, 0.5, 0.0625, 0.25, 0.0625, 0.125, 0.0, 0.25, 0.0, 0.25, 0.0625, 0.125, 0.0625, 0.0625, 0.0, 0.125, 0.0, 0.125, 0.0625, 0.0625, 0.0625, 0.0, 0.0, 0.0625, 0.0, 0.0625, 0.0625, 0.0, 0.0625, 0.0, 0.875, 0.0625, 0.875, 0.0625, 0.9375, 0.0, 0.9375, 0.0, 0.0625, 0.0625, 0.0625, 0.0625, 0.125, 0.0, 0.125, 0.0, 0.75, 0.0625, 0.75, 0.0625, 0.875, 0.0, 0.875, 0.0, 0.125, 0.0625, 0.125, 0.0625, 0.25, 0.0, 0.25, 0.0, 0.5, 0.0625, 0.5, 0.0625, 0.75, 0.0, 0.75, 0.0, 0.25, 0.0625, 0.25, 0.0625, 0.5, 0.0, 0.5, 0.0, 0.9375, 0.0625, 0.9375, 0.0625, 1.0, 0.0, 1.0, 0.125, 0.0, 0.125, 0.0625, 0.25, 0.0625, 0.25, 0.0, 0.0625, 0.0, 0.0625, 0.0625, 0.125, 0.0625, 0.125, 0.0, 0.0, 0.0, 0.0, 0.0625, 0.0625, 0.0625, 0.0625, 0.0, 0.0, 0.875, 0.0, 0.9375, 0.0625, 0.9375, 0.0625, 0.875, 0.0, 0.0625, 0.0, 0.125, 0.0625, 0.125, 0.0625, 0.0625, 0.0, 0.75, 0.0, 0.875, 0.0625, 0.875, 0.0625, 0.75, 0.0, 0.125, 0.0, 0.25, 0.0625, 0.25, 0.0625, 0.125, 0.0, 0.5, 0.0, 0.75, 0.0625, 0.75, 0.0625, 0.5, 0.0, 0.25, 0.0, 0.5, 0.0625, 0.5, 0.0625, 0.25, 0.0, 0.9375, 0.0, 1.0, 0.0625, 1.0, 0.0625, 0.9375, 0.0625, 0.125, 0.0625, 0.25, 0.0625, 0.25, 0.0625, 0.125, 0.0, 0.875, 0.0, 0.9375, 0.0, 0.9375, 0.0, 0.875, 0.0, 0.125, 0.0, 0.0625, 0.0, 0.0625, 0.0, 0.125, 0.0625, 0.25, 0.0625, 0.125, 0.0625, 0.125, 0.0625, 0.25, 0.0625, 0.5, 0.0625, 0.75, 0.0625, 0.75, 0.0625, 0.5, 0.0, 0.9375, 0.0, 0.875, 0.0, 0.875, 0.0, 0.9375, 0.0625, 0.0, 0.0, 0.0, 0.0, 0.0, 0.0625, 0.0, 0.0, 0.0625, 0.0, 0.125, 0.0, 0.125, 0.0, 0.0625, 0.0625, 0.75, 0.0625, 0.5, 0.0625, 0.5, 0.0625, 0.75, 0.0625, 0.25, 0.0625, 0.5, 0.0625, 0.5, 0.0625, 0.25, 0.5, 0.0625, 0.25, 0.0625, 0.25, 0.0625, 0.5, 0.0625, 0.0, 0.75, 0.0, 0.875, 0.0, 0.875, 0.0, 0.75, 0.0625, 0.5, 0.0625, 0.25, 0.0625, 0.25, 0.0625, 0.5, 0.0625, 0.9375, 0.0625, 1.0, 0.0625, 1.0, 0.0625, 0.9375, 0.125, 0.0625, 0.25, 0.0625, 0.25, 0.0625, 0.125, 0.0625, 0.25, 0.0625, 0.5, 0.0625, 0.5, 0.0625, 0.25, 0.0625, 0.0625, 1.0, 0.0625, 0.9375, 0.0625, 0.9375, 0.0625, 1.0, 0.0, 0.0625, 0.0, 0.0, 0.0, 0.0, 0.0, 0.0625, 0.0, 0.25, 0.0, 0.125, 0.0, 0.125, 0.0, 0.25, 0.0, 0.875, 0.0, 0.75, 0.0, 0.75, 0.0, 0.875, 0.0, 0.0, 0.0, 0.0625, 0.0, 0.0625, 0.0, 0.0, 0.0, 0.125, 0.0, 0.25, 0.0, 0.25, 0.0, 0.125, 0.125, 0.0, 0.0625, 0.0, 0.0625, 0.0, 0.125, 0.0, 0.125, 0.0625, 0.0625, 0.0625, 0.0625, 0.0625, 0.125, 0.0625, 0.0, 1.0, 0.0625, 1.0, 0.0625, 1.0, 0.0, 1.0, 0.5, 1.0, 0.25, 1.0, 0.25, 1.0, 0.5, 1.0, 0.25, 1.0, 0.5, 1.0, 0.5, 1.0, 0.25, 1.0, 0.0625, 1.0, 0.0, 1.0, 0.0, 1.0, 0.0625, 1.0, 0.0, 1.0, 0.0, 1.0, 0.0, 1.0, 0.0, 1.0, 0.125, 1.0, 0.0625, 1.0, 0.0625, 1.0, 0.125, 1.0, 0.0625, 1.0, 0.0625, 1.0, 0.0625, 1.0, 0.0625, 1.0, 0.0, 1.0, 0.0, 1.0, 0.0, 1.0, 0.0, 1.0, 0.0, 1.0, 0.0625, 1.0, 0.0625, 1.0, 0.0, 1.0, 0.125, 1.0, 0.25, 1.0, 0.25, 1.0, 0.125, 1.0, 0.0, 1.0, 0.0, 1.0, 0.0, 1.0, 0.0, 1.0, 0.5, 0.0625, 0.25, 0.0625, 0.25, 0.0625, 0.5, 0.0625, 0.0625, 1.0, 0.125, 1.0, 0.125, 1.0, 0.0625, 1.0, 0.0, 1.0, 0.0, 1.0, 0.0, 1.0, 0.0, 1.0, 0.0625, 0.125, 0.0625, 0.0625, 0.0625, 0.0625, 0.0625, 0.125, 0.0, 1.0, 0.0, 1.0, 0.0, 1.0, 0.0, 1.0, 0.125, 1.0, 0.25, 1.0, 0.25, 1.0, 0.125, 1.0, 0.5, 1.0, 0.25, 1.0, 0.25, 1.0, 0.5, 1.0, 0.25, 1.0, 0.125, 1.0, 0.125, 1.0, 0.25, 1.0, 0.0625, 1.0, 0.0, 1.0, 0.0, 1.0, 0.0625, 1.0, 0.0625, 0.0625, 0.0625, 0.125, 0.0625, 0.125, 0.0625, 0.0625, 0.25, 1.0, 0.5, 1.0, 0.5, 1.0, 0.25, 1.0, 0.25, 1.0, 0.5, 1.0, 0.5, 1.0, 0.25, 1.0, 0.0625, 1.0, 0.0, 1.0, 0.0, 1.0, 0.0625, 1.0, 0.5, 1.0, 0.25, 1.0, 0.25, 1.0, 0.5, 1.0, 0.25, 1.0, 0.125, 1.0, 0.125, 1.0, 0.25, 1.0, 0.125, 1.0, 0.0625, 1.0, 0.0625, 1.0, 0.125, 1.0, 0.125, 1.0, 0.25, 1.0, 0.25, 1.0, 0.125, 1.0, 0.0625, 1.0, 0.125, 1.0, 0.125, 1.0, 0.0625, 1.0, 0.0, 1.0, 0.0625, 1.0, 0.0625, 1.0, 0.0, 1.0, 0.0625, 1.0, 0.0, 1.0, 0.0, 1.0, 0.0625, 1.0, 0.0625, 1.0, 0.125, 1.0, 0.125, 1.0, 0.0625, 1.0, 0.0, 1.0, 0.0625, 1.0, 0.0625, 1.0, 0.0, 1.0, 0.0625, 1.0, 0.125, 1.0, 0.125, 1.0, 0.0625, 1.0, 0.5, 1.0, 0.25, 1.0, 0.25, 1.0, 0.5, 1.0, 0.25, 1.0, 0.5, 1.0, 0.5, 1.0, 0.25, 1.0, 0.0625, 1.0, 0.0625, 1.0, 0.0625, 1.0, 0.0625, 1.0, 0.125, 1.0, 0.0625, 1.0, 0.0625, 1.0, 0.125, 1.0, 0.25, 1.0, 0.125, 1.0, 0.125, 1.0, 0.25, 1.0, 0.25, 1.0, 0.125, 1.0, 0.125, 1.0, 0.25, 1.0, 0.125, 1.0, 0.0625, 1.0, 0.0625, 1.0, 0.125, 1.0, 0.0, 1.0, 0.0, 1.0, 0.0, 1.0, 0.0, 1.0, 0.0, 1.0, 0.0, 1.0, 0.0, 1.0, 0.0, 1.0, 0.125, 1.0, 0.25, 1.0, 0.25, 1.0, 0.125, 1.0, 0.0625, 0.9375, 0.0625, 0.875, 0.0625, 0.875, 0.0625, 0.9375, 0.5, 1.0, 0.25, 1.0, 0.25, 1.0, 0.5, 1.0, 0.0625, 1.0, 0.0, 1.0, 0.0, 1.0, 0.0625, 1.0, 0.0625, 1.0, 0.0625, 1.0, 0.0625, 1.0, 0.0625, 1.0, 0.125, 1.0, 0.0625, 1.0, 0.0625, 1.0, 0.125, 1.0, 0.125, 1.0, 0.0625, 1.0, 0.0625, 1.0, 0.125, 1.0, 0.25, 1.0, 0.5, 1.0, 0.5, 1.0, 0.25, 1.0, 0.0625, 0.875, 0.0625, 0.9375, 0.0625, 0.9375, 0.0625, 0.875, 0.0, 1.0, 0.0, 1.0, 0.0, 1.0, 0.0, 1.0, 0.0625, 1.0, 0.0, 1.0, 0.0, 1.0, 0.0625, 1.0, 0.0, 1.0, 0.0625, 1.0, 0.0625, 1.0, 0.0, 1.0, 0.0, 1.0, 0.0, 1.0, 0.0, 1.0, 0.0, 1.0, 0.25, 1.0, 0.125, 1.0, 0.125, 1.0, 0.25, 1.0, 0.0625, 0.0625, 0.125, 0.0625, 0.125, 0.0625, 0.0625, 0.0625, 0.0, 1.0, 0.0, 1.0, 0.0, 1.0, 0.0, 1.0, 0.0625, 1.0, 0.0, 1.0, 0.0, 1.0, 0.0625, 1.0, 0.0625, 1.0, 0.125, 1.0, 0.125, 1.0, 0.0625, 1.0, 0.0, 1.0, 0.0, 1.0, 0.0, 1.0, 0.0, 1.0, 0.25, 1.0, 0.125, 1.0, 0.125, 1.0, 0.25, 1.0, 0.0625, 1.0, 0.0, 1.0, 0.0, 1.0, 0.0625, 1.0, 0.5, 1.0, 0.25, 1.0, 0.25, 1.0, 0.5, 1.0, 0.5, 1.0, 0.25, 1.0, 0.25, 1.0, 0.5, 1.0, 0.0, 1.0, 0.0625, 1.0, 0.0625, 1.0, 0.0, 1.0, 0.125, 1.0, 0.25, 1.0, 0.25, 1.0, 0.125, 1.0, 0.0625, 1.0, 0.125, 1.0, 0.125, 1.0, 0.0625, 1.0, 0.125, 1.0, 0.25, 1.0, 0.25, 1.0, 0.125, 1.0, 0.25, 1.0, 0.5, 1.0, 0.5, 1.0, 0.25, 1.0, 0.0, 1.0, 0.0625, 1.0, 0.0625, 1.0, 0.0, 1.0, 0.25, 1.0, 0.125, 1.0, 0.125, 1.0, 0.25, 1.0, 0.5, 1.0, 0.25, 1.0, 0.25, 1.0, 0.5, 1.0, 0.0625, 1.0, 0.125, 1.0, 0.125, 1.0, 0.0625, 1.0, 0.0625, 1.0, 0.0, 1.0, 0.0, 1.0, 0.0625, 1.0, 0.0, 1.0, 0.0, 1.0, 0.0, 1.0, 0.0, 1.0, 0.125, 1.0, 0.25, 1.0, 0.25, 1.0, 0.125, 1.0, 0.0625, 1.0, 0.125, 1.0, 0.125, 1.0, 0.0625, 1.0, 0.25, 1.0, 0.125, 1.0, 0.125, 1.0, 0.25, 1.0, 0.25, 1.0, 0.5, 1.0, 0.5, 1.0, 0.25, 1.0, 0.125, 1.0, 0.0625, 1.0, 0.0625, 1.0, 0.125, 1.0, 0.0625, 1.0, 0.0, 1.0, 0.0, 1.0, 0.0625, 1.0, 0.5, 1.0, 0.25, 1.0, 0.25, 1.0, 0.5, 1.0, 0.125, 1.0, 0.25, 1.0, 0.25, 1.0, 0.125, 1.0, 0.125, 1.0, 0.0625, 1.0, 0.0625, 1.0, 0.125, 1.0, 0.125, 1.0, 0.0625, 1.0, 0.0625, 1.0, 0.125, 1.0, 0.25, 1.0, 0.5, 1.0, 0.5, 1.0, 0.25, 1.0, 0.0, 1.0, 0.0, 1.0, 0.0, 1.0, 0.0, 1.0, 0.25, 1.0, 0.5, 1.0, 0.5, 1.0, 0.25, 1.0, 0.25, 1.0, 0.125, 1.0, 0.125, 1.0, 0.25, 1.0, 0.0625, 1.0, 0.0625, 1.0, 0.0625, 1.0, 0.0625, 1.0, 0.125, 1.0, 0.25, 1.0, 0.25, 1.0, 0.125, 1.0, 0.0625, 1.0, 0.125, 1.0, 0.125, 1.0, 0.0625, 1.0, 0.0, 1.0, 0.0, 1.0, 0.0, 1.0, 0.0, 1.0, 0.0, 1.0, 0.0, 1.0, 0.0, 1.0, 0.0, 1.0, 0.0, 1.0, 0.0, 1.0, 0.0, 1.0, 0.0, 1.0, 0.0, 1.0, 0.0, 1.0, 0.0, 1.0, 0.0, 1.0, 0.0, 1.0, 0.0, 1.0, 0.0, 1.0, 0.0, 1.0, 0.0, 1.0, 0.0, 1.0, 0.0, 1.0, 0.0, 1.0, 0.0, 1.0, 0.0, 1.0, 0.0, 1.0, 0.0, 1.0, 0.0, 1.0, 0.0, 1.0, 0.0, 1.0, 0.0, 1.0, 0.0, 1.0, 0.0, 1.0, 0.0, 1.0, 0.0, 1.0, 0.0, 1.0, 0.0, 1.0, 0.0, 1.0, 0.0, 1.0, 0.0, 1.0, 0.0, 1.0, 0.0, 1.0, 0.0, 1.0, 0.0, 1.0, 0.0, 1.0, 0.0, 1.0, 0.0, 1.0, 0.0, 1.0, 0.0, 1.0, 0.0, 1.0, 0.0, 1.0, 0.0, 1.0, 0.0, 1.0, 0.0, 1.0, 0.0, 1.0, 0.0, 1.0, 0.0, 1.0, 0.0, 1.0, 0.0, 1.0, 0.0, 1.0, 0.0, 1.0, 0.0, 1.0, 0.0, 1.0, 0.0, 1.0, 0.0, 1.0, 0.0, 1.0, 0.0, 1.0, 0.0, 1.0, 0.0, 1.0, 0.0, 1.0, 0.0, 1.0, 0.0, 1.0, 0.0, 1.0, 0.0, 1.0, 0.0, 1.0, 0.0, 1.0, 0.0, 1.0, 0.0, 1.0, 0.0, 1.0, 0.0, 1.0, 0.0, 1.0, 0.0, 1.0, 0.0, 1.0, 0.0, 1.0, 0.0, 1.0, 0.0, 1.0, 0.0, 1.0, 0.0, 1.0, 0.0, 1.0, 0.0, 1.0, 0.0, 1.0, 0.0, 1.0, 0.0, 1.0, 0.0, 1.0, 0.0, 1.0, 0.0, 1.0, 0.0, 1.0, 0.0, 1.0, 0.0, 1.0, 0.0, 1.0, 0.0, 1.0, 0.0, 1.0, 0.0, 1.0, 0.0, 1.0, 0.0, 1.0, 0.0, 1.0, 0.0, 1.0, 0.0, 1.0, 0.0, 1.0, 0.0, 1.0, 0.0, 1.0, 0.0, 1.0, 0.0, 1.0, 0.0, 1.0, 0.0, 1.0, 0.0, 1.0, 0.0, 1.0, 0.0, 1.0, 0.0, 1.0, 0.0, 1.0, 0.0, 1.0, 0.0, 1.0, 0.0, 1.0, 0.0, 1.0, 0.0, 1.0, 0.0, 1.0, 0.0, 1.0, 0.0, 1.0, 0.0, 1.0, 0.0, 1.0, 0.0, 1.0, 0.0, 1.0, 0.0, 1.0, 0.0, 1.0, 0.0, 1.0, 0.0, 1.0, 0.0, 1.0, 0.0, 1.0, 0.0, 1.0, 0.0, 1.0, 0.0, 1.0, 0.0, 1.0, 0.0, 1.0, 0.0, 1.0, 0.0, 1.0, 0.0, 1.0, 0.0, 1.0, 0.0, 1.0, 0.0, 1.0, 0.0, 1.0, 0.0, 1.0, 0.0, 1.0, 0.0, 1.0, 0.0, 1.0, 0.0, 1.0, 0.0625, 1.0, 0.0625, 1.0, 0.0625, 1.0, 0.0625, 1.0, 0.0, 1.0, 0.0, 1.0, 0.0, 1.0, 0.0, 1.0, 0.0, 1.0, 0.0, 1.0, 0.0, 1.0, 0.0, 1.0, 0.0, 1.0, 0.0, 1.0, 0.0, 1.0, 0.0, 1.0, 0.0, 1.0, 0.0, 1.0, 0.0, 1.0, 0.0, 1.0, 0.0, 1.0, 0.0, 1.0, 0.0, 1.0, 0.0, 1.0, 0.0, 1.0, 0.0, 1.0, 0.0, 1.0, 0.0, 1.0, 0.0, 1.0, 0.0, 1.0, 0.0, 1.0, 0.0, 1.0, 0.0, 1.0, 0.0, 1.0, 0.0, 1.0, 0.0, 1.0, 0.375, 0.0, 0.625, 0.0, 0.625, 0.25, 0.375, 0.25, 0.375, 0.25, 0.625, 0.25, 0.625, 0.5, 0.375, 0.5, 0.375, 0.5, 0.625, 0.5, 0.625, 0.75, 0.375, 0.75, 0.375, 0.75, 0.625, 0.75, 0.625, 1.0, 0.375, 1.0, 0.125, 0.5, 0.375, 0.5, 0.375, 0.75, 0.125, 0.75, 0.625, 0.5, 0.875, 0.5, 0.875, 0.75, 0.625, 0.75, 0.375, 0.0, 0.375, 0.25, 0.625, 0.25, 0.625, 0.0, 0.375, 0.25, 0.375, 0.5, 0.625, 0.5, 0.625, 0.25, 0.375, 0.5, 0.375, 0.75, 0.625, 0.75, 0.625, 0.5, 0.375, 0.75, 0.375, 1.0, 0.625, 1.0, 0.625, 0.75, 0.125, 0.5, 0.125, 0.75, 0.375, 0.75, 0.375, 0.5, 0.625, 0.5, 0.625, 0.75, 0.875, 0.75, 0.875, 0.5, 0.25, 1.0, 0.5, 1.0, 0.5, 1.0, 0.25, 1.0, 0.0, 1.0, 0.0625, 1.0, 0.0625, 1.0, 0.0, 1.0, 0.0625, 1.0, 0.0, 1.0, 0.0, 1.0, 0.0625, 1.0, 0.0625, 1.0, 0.0625, 1.0, 0.0625, 1.0, 0.0625, 1.0, 0.5, 1.0, 0.25, 1.0, 0.25, 1.0, 0.5, 1.0, 0.125, 1.0, 0.25, 1.0, 0.25, 1.0, 0.125, 1.0, 0.0, 1.0, 0.0, 1.0, 0.0, 1.0, 0.0, 1.0, 0.25, 0.0625, 0.5, 0.0625, 0.5, 0.0625, 0.25, 0.0625, 0.0, 1.0, 0.0, 1.0, 0.0, 1.0, 0.0, 1.0, 0.0625, 1.0, 0.125, 1.0, 0.125, 1.0, 0.0625, 1.0, 0.25, 0.0625, 0.125, 0.0625, 0.125, 0.0625, 0.25, 0.0625, 0.5, 1.0, 0.25, 1.0, 0.25, 1.0, 0.5, 1.0, 0.25, 1.0, 0.5, 1.0, 0.5, 1.0, 0.25, 1.0, 0.0625, 1.0, 0.0, 1.0, 0.0, 1.0, 0.0625, 1.0, 0.0625, 1.0, 0.0625, 1.0, 0.0625, 1.0, 0.0625, 1.0, 0.0, 1.0, 0.0625, 1.0, 0.0625, 1.0, 0.0, 1.0, 0.125, 1.0, 0.0625, 1.0, 0.0625, 1.0, 0.125, 1.0, 0.0, 1.0, 0.0, 1.0, 0.0, 1.0, 0.0, 1.0, 0.0, 1.0, 0.0, 1.0, 0.0, 1.0, 0.0, 1.0, 0.25, 1.0, 0.125, 1.0, 0.125, 1.0, 0.25, 1.0, 0.0625, 1.0, 0.0625, 1.0, 0.0625, 1.0, 0.0625, 1.0, 0.0, 1.0, 0.0, 1.0, 0.0, 1.0, 0.0, 1.0, 0.25, 0.9375, 0.5, 0.9375, 0.5, 1.0, 0.25, 1.0, 0.25, 0.9375, 0.25, 1.0, 0.5, 1.0, 0.5, 0.9375, 0.25, 0.25, 0.25, 0.5, 0.5, 0.5, 0.5, 0.25, 0.25, 0.25, 0.5, 0.25, 0.5, 0.5, 0.25, 0.5, 0.25, 0.5, 0.25, 0.75, 0.5, 0.75, 0.5, 0.5, 0.25, 0.5, 0.5, 0.5, 0.5, 0.75, 0.25, 0.75, 0.25, 0.125, 0.5, 0.125, 0.5, 0.25, 0.25, 0.25, 0.25, 0.125, 0.25, 0.25, 0.5, 0.25, 0.5, 0.125, 0.25, 0.75, 0.25, 0.875, 0.5, 0.875, 0.5, 0.75, 0.25, 0.75, 0.5, 0.75, 0.5, 0.875, 0.25, 0.875, 0.25, 0.0625, 0.25, 0.125, 0.5, 0.125, 0.5, 0.0625, 0.25, 0.0625, 0.5, 0.0625, 0.5, 0.125, 0.25, 0.125, 0.25, 0.875, 0.25, 0.9375, 0.5, 0.9375, 0.5, 0.875, 0.25, 0.875, 0.5, 0.875, 0.5, 0.9375, 0.25, 0.9375, 0.125, 0.875, 0.125, 0.9375, 0.25, 0.9375, 0.25, 0.875, 0.125, 0.0625, 0.125, 0.125, 0.25, 0.125, 0.25, 0.0625, 0.125, 0.75, 0.125, 0.875, 0.25, 0.875, 0.25, 0.75, 0.125, 0.125, 0.125, 0.25, 0.25, 0.25, 0.25, 0.125, 0.125, 0.5, 0.125, 0.75, 0.25, 0.75, 0.25, 0.5, 0.125, 0.25, 0.125, 0.5, 0.25, 0.5, 0.25, 0.25, 0.125, 0.9375, 0.125, 1.0, 0.25, 1.0, 0.25, 0.9375, 0.0625, 0.9375, 0.0625, 1.0, 0.125, 1.0, 0.125, 0.9375, 0.0625, 0.25, 0.0625, 0.5, 0.125, 0.5, 0.125, 0.25, 0.0625, 0.5, 0.0625, 0.75, 0.125, 0.75, 0.125, 0.5, 0.0625, 0.125, 0.0625, 0.25, 0.125, 0.25, 0.125, 0.125, 0.0625, 0.75, 0.0625, 0.875, 0.125, 0.875, 0.125, 0.75, 0.0625, 0.0625, 0.0625, 0.125, 0.125, 0.125, 0.125, 0.0625, 0.0625, 0.875, 0.0625, 0.9375, 0.125, 0.9375, 0.125, 0.875, 0.125, 1.0, 0.25, 1.0, 0.25, 1.0, 0.125, 1.0, 0.125, 0.875, 0.25, 0.875, 0.25, 0.9375, 0.125, 0.9375, 0.125, 0.0625, 0.25, 0.0625, 0.25, 0.125, 0.125, 0.125, 0.125, 0.75, 0.25, 0.75, 0.25, 0.875, 0.125, 0.875, 0.125, 0.125, 0.25, 0.125, 0.25, 0.25, 0.125, 0.25, 0.125, 0.5, 0.25, 0.5, 0.25, 0.75, 0.125, 0.75, 0.125, 0.25, 0.25, 0.25, 0.25, 0.5, 0.125, 0.5, 0.125, 0.9375, 0.25, 0.9375, 0.25, 1.0, 0.125, 1.0, 0.0625, 0.9375, 0.125, 0.9375, 0.125, 1.0, 0.0625, 1.0, 0.0625, 0.25, 0.125, 0.25, 0.125, 0.5, 0.0625, 0.5, 0.0625, 0.5, 0.125, 0.5, 0.125, 0.75, 0.0625, 0.75, 0.0625, 0.125, 0.125, 0.125, 0.125, 0.25, 0.0625, 0.25, 0.0625, 0.75, 0.125, 0.75, 0.125, 0.875, 0.0625, 0.875, 0.0625, 0.0625, 0.125, 0.0625, 0.125, 0.125, 0.0625, 0.125, 0.0625, 0.875, 0.125, 0.875, 0.125, 0.9375, 0.0625, 0.9375, 0.0625, 1.0, 0.125, 1.0, 0.125, 1.0, 0.0625, 1.0, 0.125, 1.0, 0.0625, 1.0, 0.0625, 1.0, 0.125, 1.0, 0.25, 1.0, 0.5, 1.0, 0.5, 1.0, 0.25, 1.0, 0.25, 1.0, 0.125, 1.0, 0.125, 1.0, 0.25, 1.0, 0.5, 1.0, 0.25, 1.0, 0.25, 1.0, 0.5, 1.0, 0.0, 1.0, 0.0625, 1.0, 0.0625, 1.0, 0.0, 1.0, 0.25, 1.0, 0.125, 1.0, 0.125, 1.0, 0.25, 1.0, 0.25, 1.0, 0.5, 1.0, 0.5, 1.0, 0.25, 1.0, 0.0, 1.0, 0.0625, 1.0, 0.0625, 1.0, 0.0, 1.0, 0.0625, 1.0, 0.125, 1.0, 0.125, 1.0, 0.0625, 1.0, 0.125, 1.0, 0.25, 1.0, 0.25, 1.0, 0.125, 1.0, 0.125, 1.0, 0.0625, 1.0, 0.0625, 1.0, 0.125, 1.0, 0.5, 1.0, 0.25, 1.0, 0.25, 1.0, 0.5, 1.0, 0.0, 1.0, 0.0, 1.0, 0.0, 1.0, 0.0, 1.0, 0.0, 1.0, 0.0, 1.0, 0.0, 1.0, 0.0, 1.0, 0.0, 1.0, 0.0, 1.0, 0.0, 1.0, 0.0, 1.0, 0.5, 1.0, 0.25, 1.0, 0.25, 1.0, 0.5, 1.0, 0.25, 1.0, 0.125, 1.0, 0.125, 1.0, 0.25, 1.0, 0.25, 1.0, 0.5, 1.0, 0.5, 1.0, 0.25, 1.0, 0.125, 1.0, 0.0625, 1.0, 0.0625, 1.0, 0.125, 1.0, 0.0625, 1.0, 0.125, 1.0, 0.125, 1.0, 0.0625, 1.0, 0.125, 1.0, 0.25, 1.0, 0.25, 1.0, 0.125, 1.0])
me_plane_002.materials.append(mat_material_003)
me_plane_002.materials.append(mat_material_004)
me_plane_002.materials.append(mat_material_001)
me_plane_002.use_remesh_fix_poles = True
me_plane_002.use_remesh_preserve_attributes = False
me_plane_002.use_mirror_vertex_groups = False
me_plane_002.update()

# ---- objects
ob_plane = bpy.data.objects.new('Plane', me_plane_002)

# ---- transforms, parenting, visibility, modifiers, constraints
ob_plane.location = (0.0, 0.0, 0.0)
ob_plane.lineart.crease_threshold = 0.0

# ---- collection membership
col_collection.objects.link(ob_plane)

# ---- scene / render settings (as saved in the file)
scene.frame_start = 1; scene.frame_end = 250; scene.frame_set(1)
scene.render.engine = 'BLENDER_EEVEE_NEXT'
scene.cycles.use_denoising = False
scene.cycles.samples = 128
scene.cycles.sampling_pattern = 'TABULATED_SOBOL'
scene.cycles.use_adaptive_sampling = False
scene.cycles.use_light_tree = False
scene.view_settings.view_transform = 'Filmic'
bpy.context.view_layer.update()

# ---- added for rendering (the .blend has no active camera and no usable light): camera, sun
cam_auto = bpy.data.cameras.new('AutoCamera')
cam_auto.lens = 50.0
cam_auto.sensor_width = 36.0
cam_auto.clip_end = 1000.0
ob_auto_camera = bpy.data.objects.new('AutoCamera', cam_auto)
scene.collection.objects.link(ob_auto_camera)
ob_auto_camera.location = (8.09618, -6.30301, 5.465)
ob_auto_camera.rotation_euler = (1.09748, -7.21219e-08, 0.694738)
scene.camera = ob_auto_camera
light_auto_sun = bpy.data.lights.new('AutoSun', 'SUN')
light_auto_sun.energy = 3.0
light_auto_sun.angle = 0.0523599
ob_auto_sun = bpy.data.objects.new('AutoSun', light_auto_sun)
scene.collection.objects.link(ob_auto_sun)
ob_auto_sun.rotation_euler = (0.872665, 0.174533, 0.523599)
bpy.context.view_layer.update()
